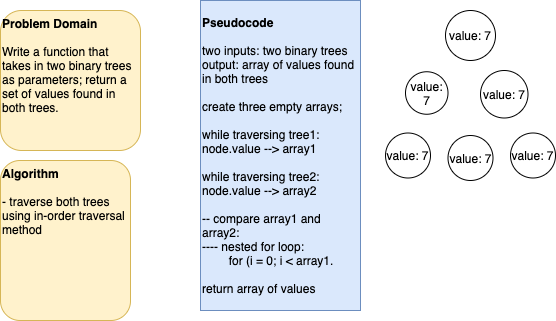

The diagram above was exported from draw.io. Its source (the exported page's mxGraphModel, read from the mxfile embedded in the PNG):
<mxGraphModel dx="239" dy="283" grid="1" gridSize="10" guides="1" tooltips="1" connect="1" arrows="1" fold="1" page="1" pageScale="1" pageWidth="850" pageHeight="1100" math="0" shadow="0">
  <root>
    <mxCell id="0" />
    <mxCell id="1" parent="0" />
    <mxCell id="10" value="value: 7" style="ellipse;whiteSpace=wrap;html=1;aspect=fixed;" parent="1" vertex="1">
      <mxGeometry x="465" y="20" width="50" height="50" as="geometry" />
    </mxCell>
    <mxCell id="11" value="&lt;b&gt;Problem Domain&lt;/b&gt;&lt;br&gt;&lt;br&gt;Write a function that takes in two binary trees as parameters; return a set of values found in both trees." style="rounded=1;whiteSpace=wrap;html=1;fillColor=#fff2cc;strokeColor=#d6b656;align=left;verticalAlign=top;" parent="1" vertex="1">
      <mxGeometry x="20" y="20" width="140" height="140" as="geometry" />
    </mxCell>
    <mxCell id="12" value="Algorithm&lt;br&gt;&lt;span style=&quot;font-weight: normal&quot;&gt;&lt;br&gt;- traverse both trees using in-order traversal method&lt;br&gt;&amp;nbsp;&lt;br&gt;&lt;/span&gt;" style="rounded=1;whiteSpace=wrap;html=1;verticalAlign=top;align=left;fillColor=#fff2cc;strokeColor=#d6b656;fontStyle=1" parent="1" vertex="1">
      <mxGeometry x="20" y="170" width="130" height="160" as="geometry" />
    </mxCell>
    <mxCell id="22" value="&lt;b&gt;Pseudocode&lt;/b&gt;&lt;br&gt;&lt;br&gt;two inputs: two binary trees&lt;br&gt;output: array of values found in both trees&lt;br&gt;&lt;br&gt;create three empty arrays;&lt;br&gt;&lt;br&gt;while traversing tree1: node.value --&amp;gt; array1&lt;br&gt;&lt;br&gt;while traversing tree2:&lt;br&gt;node.value --&amp;gt; array2&lt;br&gt;&lt;br&gt;-- compare array1 and array2:&lt;br&gt;---- nested for loop:&lt;br&gt;&amp;nbsp; &amp;nbsp; &amp;nbsp; &amp;nbsp; for (i = 0; i &amp;lt; array1.&lt;br&gt;&lt;br&gt;return array of values" style="rounded=0;whiteSpace=wrap;html=1;align=left;fillColor=#dae8fc;strokeColor=#6c8ebf;" parent="1" vertex="1">
      <mxGeometry x="220" y="10" width="160" height="310" as="geometry" />
    </mxCell>
    <mxCell id="24" value="value: 7" style="ellipse;whiteSpace=wrap;html=1;aspect=fixed;" parent="1" vertex="1">
      <mxGeometry x="500" y="80" width="47.5" height="47.5" as="geometry" />
    </mxCell>
    <mxCell id="25" value="value: 7" style="ellipse;whiteSpace=wrap;html=1;aspect=fixed;" parent="1" vertex="1">
      <mxGeometry x="425" y="81.25" width="42.5" height="42.5" as="geometry" />
    </mxCell>
    <mxCell id="30" value="value: 7" style="ellipse;whiteSpace=wrap;html=1;aspect=fixed;" parent="1" vertex="1">
      <mxGeometry x="405" y="142.5" width="45" height="45" as="geometry" />
    </mxCell>
    <mxCell id="31" value="value: 7" style="ellipse;whiteSpace=wrap;html=1;aspect=fixed;" parent="1" vertex="1">
      <mxGeometry x="467.5" y="145" width="45" height="45" as="geometry" />
    </mxCell>
    <mxCell id="32" value="value: 7" style="ellipse;whiteSpace=wrap;html=1;aspect=fixed;" parent="1" vertex="1">
      <mxGeometry x="530" y="142.5" width="45" height="45" as="geometry" />
    </mxCell>
  </root>
</mxGraphModel>